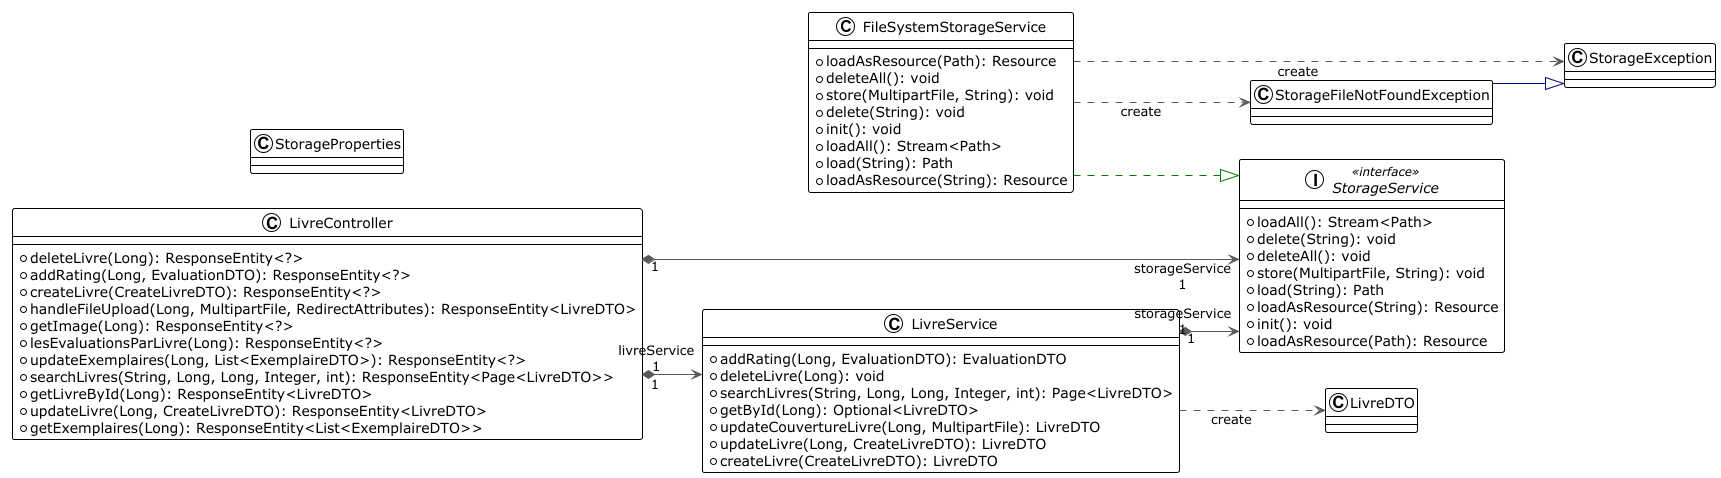

The diagram above was rendered by PlantUML. Its source (embedded in the PNG):
@startuml

!theme plain
left to right direction
skinparam linetype ortho

class FileSystemStorageService {
  + loadAsResource(Path): Resource
  + deleteAll(): void
  + store(MultipartFile, String): void
  + delete(String): void
  + init(): void
  + loadAll(): Stream<Path>
  + load(String): Path
  + loadAsResource(String): Resource
}
class LivreController {
  + deleteLivre(Long): ResponseEntity<?>
  + addRating(Long, EvaluationDTO): ResponseEntity<?>
  + createLivre(CreateLivreDTO): ResponseEntity<?>
  + handleFileUpload(Long, MultipartFile, RedirectAttributes): ResponseEntity<LivreDTO>
  + getImage(Long): ResponseEntity<?>
  + lesEvaluationsParLivre(Long): ResponseEntity<?>
  + updateExemplaires(Long, List<ExemplaireDTO>): ResponseEntity<?>
  + searchLivres(String, Long, Long, Integer, int): ResponseEntity<Page<LivreDTO>>
  + getLivreById(Long): ResponseEntity<LivreDTO>
  + updateLivre(Long, CreateLivreDTO): ResponseEntity<LivreDTO>
  + getExemplaires(Long): ResponseEntity<List<ExemplaireDTO>>
}
class LivreDTO
class LivreService {
  + addRating(Long, EvaluationDTO): EvaluationDTO
  + deleteLivre(Long): void
  + searchLivres(String, Long, Long, Integer, int): Page<LivreDTO>
  + getById(Long): Optional<LivreDTO>
  + updateCouvertureLivre(Long, MultipartFile): LivreDTO
  + updateLivre(Long, CreateLivreDTO): LivreDTO
  + createLivre(CreateLivreDTO): LivreDTO
}
class StorageException
class StorageFileNotFoundException
class StorageProperties
interface StorageService << interface >> {
  + loadAll(): Stream<Path>
  + delete(String): void
  + deleteAll(): void
  + store(MultipartFile, String): void
  + load(String): Path
  + loadAsResource(String): Resource
  + init(): void
  + loadAsResource(Path): Resource
}

FileSystemStorageService      -[#595959,dashed]->  StorageException             : "«create»"
FileSystemStorageService      -[#595959,dashed]->  StorageFileNotFoundException : "«create»"
FileSystemStorageService      -[#008200,dashed]-^  StorageService               
LivreController              "1" *-[#595959,plain]-> "livreService\n1" LivreService                 
LivreController              "1" *-[#595959,plain]-> "storageService\n1" StorageService               
LivreService                  -[#595959,dashed]->  LivreDTO                     : "«create»"
LivreService                 "1" *-[#595959,plain]-> "storageService\n1" StorageService               
StorageFileNotFoundException  -[#000082,plain]-^  StorageException             
@enduml